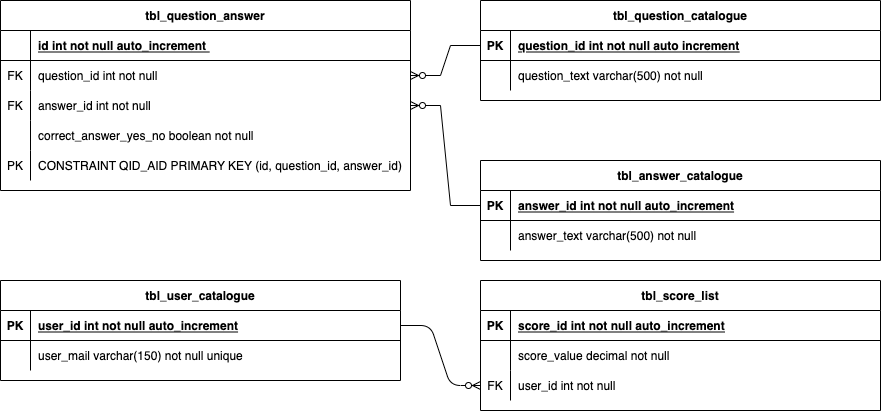

The diagram above was exported from draw.io. Its source (the exported page's mxGraphModel, read from the mxfile embedded in the PNG):
<mxGraphModel dx="996" dy="568" grid="1" gridSize="10" guides="1" tooltips="1" connect="1" arrows="1" fold="1" page="1" pageScale="1" pageWidth="1169" pageHeight="827" math="0" shadow="0" extFonts="Permanent Marker^https://fonts.googleapis.com/css?family=Permanent+Marker">
  <root>
    <mxCell id="0" />
    <mxCell id="1" parent="0" />
    <mxCell id="C-vyLk0tnHw3VtMMgP7b-2" value="tbl_answer_catalogue" style="shape=table;startSize=30;container=1;collapsible=1;childLayout=tableLayout;fixedRows=1;rowLines=0;fontStyle=1;align=center;resizeLast=1;" parent="1" vertex="1">
      <mxGeometry x="600" y="200" width="400" height="100" as="geometry">
        <mxRectangle x="480" y="200" width="160" height="30" as="alternateBounds" />
      </mxGeometry>
    </mxCell>
    <mxCell id="C-vyLk0tnHw3VtMMgP7b-3" value="" style="shape=partialRectangle;collapsible=0;dropTarget=0;pointerEvents=0;fillColor=none;points=[[0,0.5],[1,0.5]];portConstraint=eastwest;top=0;left=0;right=0;bottom=1;" parent="C-vyLk0tnHw3VtMMgP7b-2" vertex="1">
      <mxGeometry y="30" width="400" height="30" as="geometry" />
    </mxCell>
    <mxCell id="C-vyLk0tnHw3VtMMgP7b-4" value="PK" style="shape=partialRectangle;overflow=hidden;connectable=0;fillColor=none;top=0;left=0;bottom=0;right=0;fontStyle=1;" parent="C-vyLk0tnHw3VtMMgP7b-3" vertex="1">
      <mxGeometry width="30" height="30" as="geometry">
        <mxRectangle width="30" height="30" as="alternateBounds" />
      </mxGeometry>
    </mxCell>
    <mxCell id="C-vyLk0tnHw3VtMMgP7b-5" value="answer_id int not null auto_increment" style="shape=partialRectangle;overflow=hidden;connectable=0;fillColor=none;top=0;left=0;bottom=0;right=0;align=left;spacingLeft=6;fontStyle=5;" parent="C-vyLk0tnHw3VtMMgP7b-3" vertex="1">
      <mxGeometry x="30" width="370" height="30" as="geometry">
        <mxRectangle width="370" height="30" as="alternateBounds" />
      </mxGeometry>
    </mxCell>
    <mxCell id="C-vyLk0tnHw3VtMMgP7b-6" value="" style="shape=partialRectangle;collapsible=0;dropTarget=0;pointerEvents=0;fillColor=none;points=[[0,0.5],[1,0.5]];portConstraint=eastwest;top=0;left=0;right=0;bottom=0;" parent="C-vyLk0tnHw3VtMMgP7b-2" vertex="1">
      <mxGeometry y="60" width="400" height="30" as="geometry" />
    </mxCell>
    <mxCell id="C-vyLk0tnHw3VtMMgP7b-7" value="" style="shape=partialRectangle;overflow=hidden;connectable=0;fillColor=none;top=0;left=0;bottom=0;right=0;" parent="C-vyLk0tnHw3VtMMgP7b-6" vertex="1">
      <mxGeometry width="30" height="30" as="geometry">
        <mxRectangle width="30" height="30" as="alternateBounds" />
      </mxGeometry>
    </mxCell>
    <mxCell id="C-vyLk0tnHw3VtMMgP7b-8" value="answer_text varchar(500) not null" style="shape=partialRectangle;overflow=hidden;connectable=0;fillColor=none;top=0;left=0;bottom=0;right=0;align=left;spacingLeft=6;" parent="C-vyLk0tnHw3VtMMgP7b-6" vertex="1">
      <mxGeometry x="30" width="370" height="30" as="geometry">
        <mxRectangle width="370" height="30" as="alternateBounds" />
      </mxGeometry>
    </mxCell>
    <mxCell id="C-vyLk0tnHw3VtMMgP7b-13" value="tbl_user_catalogue" style="shape=table;startSize=30;container=1;collapsible=1;childLayout=tableLayout;fixedRows=1;rowLines=0;fontStyle=1;align=center;resizeLast=1;" parent="1" vertex="1">
      <mxGeometry x="120" y="320" width="400" height="100" as="geometry">
        <mxRectangle x="480" y="360" width="140" height="30" as="alternateBounds" />
      </mxGeometry>
    </mxCell>
    <mxCell id="C-vyLk0tnHw3VtMMgP7b-14" value="" style="shape=partialRectangle;collapsible=0;dropTarget=0;pointerEvents=0;fillColor=none;points=[[0,0.5],[1,0.5]];portConstraint=eastwest;top=0;left=0;right=0;bottom=1;" parent="C-vyLk0tnHw3VtMMgP7b-13" vertex="1">
      <mxGeometry y="30" width="400" height="30" as="geometry" />
    </mxCell>
    <mxCell id="C-vyLk0tnHw3VtMMgP7b-15" value="PK" style="shape=partialRectangle;overflow=hidden;connectable=0;fillColor=none;top=0;left=0;bottom=0;right=0;fontStyle=1;" parent="C-vyLk0tnHw3VtMMgP7b-14" vertex="1">
      <mxGeometry width="30" height="30" as="geometry">
        <mxRectangle width="30" height="30" as="alternateBounds" />
      </mxGeometry>
    </mxCell>
    <mxCell id="C-vyLk0tnHw3VtMMgP7b-16" value="user_id int not null auto_increment" style="shape=partialRectangle;overflow=hidden;connectable=0;fillColor=none;top=0;left=0;bottom=0;right=0;align=left;spacingLeft=6;fontStyle=5;" parent="C-vyLk0tnHw3VtMMgP7b-14" vertex="1">
      <mxGeometry x="30" width="370" height="30" as="geometry">
        <mxRectangle width="370" height="30" as="alternateBounds" />
      </mxGeometry>
    </mxCell>
    <mxCell id="4HxXbzMr_cQVbsdSwkxl-21" style="shape=partialRectangle;collapsible=0;dropTarget=0;pointerEvents=0;fillColor=none;points=[[0,0.5],[1,0.5]];portConstraint=eastwest;top=0;left=0;right=0;bottom=0;" vertex="1" parent="C-vyLk0tnHw3VtMMgP7b-13">
      <mxGeometry y="60" width="400" height="30" as="geometry" />
    </mxCell>
    <mxCell id="4HxXbzMr_cQVbsdSwkxl-22" style="shape=partialRectangle;overflow=hidden;connectable=0;fillColor=none;top=0;left=0;bottom=0;right=0;" vertex="1" parent="4HxXbzMr_cQVbsdSwkxl-21">
      <mxGeometry width="30" height="30" as="geometry">
        <mxRectangle width="30" height="30" as="alternateBounds" />
      </mxGeometry>
    </mxCell>
    <mxCell id="4HxXbzMr_cQVbsdSwkxl-23" value="user_mail varchar(150) not null unique" style="shape=partialRectangle;overflow=hidden;connectable=0;fillColor=none;top=0;left=0;bottom=0;right=0;align=left;spacingLeft=6;" vertex="1" parent="4HxXbzMr_cQVbsdSwkxl-21">
      <mxGeometry x="30" width="370" height="30" as="geometry">
        <mxRectangle width="370" height="30" as="alternateBounds" />
      </mxGeometry>
    </mxCell>
    <mxCell id="C-vyLk0tnHw3VtMMgP7b-23" value="tbl_question_catalogue" style="shape=table;startSize=30;container=1;collapsible=1;childLayout=tableLayout;fixedRows=1;rowLines=0;fontStyle=1;align=center;resizeLast=1;" parent="1" vertex="1">
      <mxGeometry x="600" y="40" width="400" height="100" as="geometry" />
    </mxCell>
    <mxCell id="C-vyLk0tnHw3VtMMgP7b-24" value="" style="shape=partialRectangle;collapsible=0;dropTarget=0;pointerEvents=0;fillColor=none;points=[[0,0.5],[1,0.5]];portConstraint=eastwest;top=0;left=0;right=0;bottom=1;" parent="C-vyLk0tnHw3VtMMgP7b-23" vertex="1">
      <mxGeometry y="30" width="400" height="30" as="geometry" />
    </mxCell>
    <mxCell id="C-vyLk0tnHw3VtMMgP7b-25" value="PK" style="shape=partialRectangle;overflow=hidden;connectable=0;fillColor=none;top=0;left=0;bottom=0;right=0;fontStyle=1;" parent="C-vyLk0tnHw3VtMMgP7b-24" vertex="1">
      <mxGeometry width="30" height="30" as="geometry">
        <mxRectangle width="30" height="30" as="alternateBounds" />
      </mxGeometry>
    </mxCell>
    <mxCell id="C-vyLk0tnHw3VtMMgP7b-26" value="question_id int not null auto increment" style="shape=partialRectangle;overflow=hidden;connectable=0;fillColor=none;top=0;left=0;bottom=0;right=0;align=left;spacingLeft=6;fontStyle=5;" parent="C-vyLk0tnHw3VtMMgP7b-24" vertex="1">
      <mxGeometry x="30" width="370" height="30" as="geometry">
        <mxRectangle width="370" height="30" as="alternateBounds" />
      </mxGeometry>
    </mxCell>
    <mxCell id="C-vyLk0tnHw3VtMMgP7b-27" value="" style="shape=partialRectangle;collapsible=0;dropTarget=0;pointerEvents=0;fillColor=none;points=[[0,0.5],[1,0.5]];portConstraint=eastwest;top=0;left=0;right=0;bottom=0;" parent="C-vyLk0tnHw3VtMMgP7b-23" vertex="1">
      <mxGeometry y="60" width="400" height="30" as="geometry" />
    </mxCell>
    <mxCell id="C-vyLk0tnHw3VtMMgP7b-28" value="" style="shape=partialRectangle;overflow=hidden;connectable=0;fillColor=none;top=0;left=0;bottom=0;right=0;" parent="C-vyLk0tnHw3VtMMgP7b-27" vertex="1">
      <mxGeometry width="30" height="30" as="geometry">
        <mxRectangle width="30" height="30" as="alternateBounds" />
      </mxGeometry>
    </mxCell>
    <mxCell id="C-vyLk0tnHw3VtMMgP7b-29" value="question_text varchar(500) not null" style="shape=partialRectangle;overflow=hidden;connectable=0;fillColor=none;top=0;left=0;bottom=0;right=0;align=left;spacingLeft=6;" parent="C-vyLk0tnHw3VtMMgP7b-27" vertex="1">
      <mxGeometry x="30" width="370" height="30" as="geometry">
        <mxRectangle width="370" height="30" as="alternateBounds" />
      </mxGeometry>
    </mxCell>
    <object label="tbl_score_list" id="YikyQNhUyr3cLHGwe28r-1">
      <mxCell style="shape=table;startSize=30;container=1;collapsible=1;childLayout=tableLayout;fixedRows=1;rowLines=0;fontStyle=1;align=center;resizeLast=1;columnLines=1;sketch=0;rounded=0;shadow=0;" parent="1" vertex="1">
        <mxGeometry x="600" y="320" width="400" height="130" as="geometry">
          <mxRectangle x="480" y="520" width="110" height="30" as="alternateBounds" />
        </mxGeometry>
      </mxCell>
    </object>
    <mxCell id="YikyQNhUyr3cLHGwe28r-2" value="" style="shape=partialRectangle;collapsible=0;dropTarget=0;pointerEvents=0;fillColor=none;points=[[0,0.5],[1,0.5]];portConstraint=eastwest;top=0;left=0;right=0;bottom=1;" parent="YikyQNhUyr3cLHGwe28r-1" vertex="1">
      <mxGeometry y="30" width="400" height="30" as="geometry" />
    </mxCell>
    <mxCell id="YikyQNhUyr3cLHGwe28r-3" value="PK" style="shape=partialRectangle;overflow=hidden;connectable=0;fillColor=none;top=0;left=0;bottom=0;right=0;fontStyle=1;" parent="YikyQNhUyr3cLHGwe28r-2" vertex="1">
      <mxGeometry width="30" height="30" as="geometry">
        <mxRectangle width="30" height="30" as="alternateBounds" />
      </mxGeometry>
    </mxCell>
    <mxCell id="YikyQNhUyr3cLHGwe28r-4" value="score_id int not null auto_increment" style="shape=partialRectangle;overflow=hidden;connectable=0;fillColor=none;top=0;left=0;bottom=0;right=0;align=left;spacingLeft=6;fontStyle=5;" parent="YikyQNhUyr3cLHGwe28r-2" vertex="1">
      <mxGeometry x="30" width="370" height="30" as="geometry">
        <mxRectangle width="370" height="30" as="alternateBounds" />
      </mxGeometry>
    </mxCell>
    <mxCell id="YikyQNhUyr3cLHGwe28r-5" value="" style="shape=partialRectangle;collapsible=0;dropTarget=0;pointerEvents=0;fillColor=none;points=[[0,0.5],[1,0.5]];portConstraint=eastwest;top=0;left=0;right=0;bottom=0;" parent="YikyQNhUyr3cLHGwe28r-1" vertex="1">
      <mxGeometry y="60" width="400" height="30" as="geometry" />
    </mxCell>
    <mxCell id="YikyQNhUyr3cLHGwe28r-6" value="" style="shape=partialRectangle;overflow=hidden;connectable=0;fillColor=none;top=0;left=0;bottom=0;right=0;" parent="YikyQNhUyr3cLHGwe28r-5" vertex="1">
      <mxGeometry width="30" height="30" as="geometry">
        <mxRectangle width="30" height="30" as="alternateBounds" />
      </mxGeometry>
    </mxCell>
    <mxCell id="YikyQNhUyr3cLHGwe28r-7" value="score_value decimal not null" style="shape=partialRectangle;overflow=hidden;connectable=0;fillColor=none;top=0;left=0;bottom=0;right=0;align=left;spacingLeft=6;" parent="YikyQNhUyr3cLHGwe28r-5" vertex="1">
      <mxGeometry x="30" width="370" height="30" as="geometry">
        <mxRectangle width="370" height="30" as="alternateBounds" />
      </mxGeometry>
    </mxCell>
    <mxCell id="4HxXbzMr_cQVbsdSwkxl-18" style="shape=partialRectangle;collapsible=0;dropTarget=0;pointerEvents=0;fillColor=none;points=[[0,0.5],[1,0.5]];portConstraint=eastwest;top=0;left=0;right=0;bottom=0;" vertex="1" parent="YikyQNhUyr3cLHGwe28r-1">
      <mxGeometry y="90" width="400" height="30" as="geometry" />
    </mxCell>
    <mxCell id="4HxXbzMr_cQVbsdSwkxl-19" value="FK" style="shape=partialRectangle;overflow=hidden;connectable=0;fillColor=none;top=0;left=0;bottom=0;right=0;" vertex="1" parent="4HxXbzMr_cQVbsdSwkxl-18">
      <mxGeometry width="30" height="30" as="geometry">
        <mxRectangle width="30" height="30" as="alternateBounds" />
      </mxGeometry>
    </mxCell>
    <mxCell id="4HxXbzMr_cQVbsdSwkxl-20" value="user_id int not null" style="shape=partialRectangle;overflow=hidden;connectable=0;fillColor=none;top=0;left=0;bottom=0;right=0;align=left;spacingLeft=6;" vertex="1" parent="4HxXbzMr_cQVbsdSwkxl-18">
      <mxGeometry x="30" width="370" height="30" as="geometry">
        <mxRectangle width="370" height="30" as="alternateBounds" />
      </mxGeometry>
    </mxCell>
    <mxCell id="4HxXbzMr_cQVbsdSwkxl-1" value="tbl_question_answer" style="shape=table;startSize=30;container=1;collapsible=1;childLayout=tableLayout;fixedRows=1;rowLines=0;fontStyle=1;align=center;resizeLast=1;" vertex="1" parent="1">
      <mxGeometry x="120" y="40" width="410" height="190" as="geometry" />
    </mxCell>
    <mxCell id="4HxXbzMr_cQVbsdSwkxl-2" value="" style="shape=partialRectangle;collapsible=0;dropTarget=0;pointerEvents=0;fillColor=none;top=0;left=0;bottom=1;right=0;points=[[0,0.5],[1,0.5]];portConstraint=eastwest;" vertex="1" parent="4HxXbzMr_cQVbsdSwkxl-1">
      <mxGeometry y="30" width="410" height="30" as="geometry" />
    </mxCell>
    <mxCell id="4HxXbzMr_cQVbsdSwkxl-3" value="" style="shape=partialRectangle;connectable=0;fillColor=none;top=0;left=0;bottom=0;right=0;fontStyle=1;overflow=hidden;" vertex="1" parent="4HxXbzMr_cQVbsdSwkxl-2">
      <mxGeometry width="30" height="30" as="geometry">
        <mxRectangle width="30" height="30" as="alternateBounds" />
      </mxGeometry>
    </mxCell>
    <mxCell id="4HxXbzMr_cQVbsdSwkxl-4" value="id int not null auto_increment " style="shape=partialRectangle;connectable=0;fillColor=none;top=0;left=0;bottom=0;right=0;align=left;spacingLeft=6;fontStyle=5;overflow=hidden;" vertex="1" parent="4HxXbzMr_cQVbsdSwkxl-2">
      <mxGeometry x="30" width="380" height="30" as="geometry">
        <mxRectangle width="380" height="30" as="alternateBounds" />
      </mxGeometry>
    </mxCell>
    <mxCell id="4HxXbzMr_cQVbsdSwkxl-5" value="" style="shape=partialRectangle;collapsible=0;dropTarget=0;pointerEvents=0;fillColor=none;top=0;left=0;bottom=0;right=0;points=[[0,0.5],[1,0.5]];portConstraint=eastwest;" vertex="1" parent="4HxXbzMr_cQVbsdSwkxl-1">
      <mxGeometry y="60" width="410" height="30" as="geometry" />
    </mxCell>
    <mxCell id="4HxXbzMr_cQVbsdSwkxl-6" value="FK" style="shape=partialRectangle;connectable=0;fillColor=none;top=0;left=0;bottom=0;right=0;editable=1;overflow=hidden;" vertex="1" parent="4HxXbzMr_cQVbsdSwkxl-5">
      <mxGeometry width="30" height="30" as="geometry">
        <mxRectangle width="30" height="30" as="alternateBounds" />
      </mxGeometry>
    </mxCell>
    <mxCell id="4HxXbzMr_cQVbsdSwkxl-7" value="question_id int not null" style="shape=partialRectangle;connectable=0;fillColor=none;top=0;left=0;bottom=0;right=0;align=left;spacingLeft=6;overflow=hidden;" vertex="1" parent="4HxXbzMr_cQVbsdSwkxl-5">
      <mxGeometry x="30" width="380" height="30" as="geometry">
        <mxRectangle width="380" height="30" as="alternateBounds" />
      </mxGeometry>
    </mxCell>
    <mxCell id="4HxXbzMr_cQVbsdSwkxl-8" value="" style="shape=partialRectangle;collapsible=0;dropTarget=0;pointerEvents=0;fillColor=none;top=0;left=0;bottom=0;right=0;points=[[0,0.5],[1,0.5]];portConstraint=eastwest;" vertex="1" parent="4HxXbzMr_cQVbsdSwkxl-1">
      <mxGeometry y="90" width="410" height="30" as="geometry" />
    </mxCell>
    <mxCell id="4HxXbzMr_cQVbsdSwkxl-9" value="FK" style="shape=partialRectangle;connectable=0;fillColor=none;top=0;left=0;bottom=0;right=0;editable=1;overflow=hidden;" vertex="1" parent="4HxXbzMr_cQVbsdSwkxl-8">
      <mxGeometry width="30" height="30" as="geometry">
        <mxRectangle width="30" height="30" as="alternateBounds" />
      </mxGeometry>
    </mxCell>
    <mxCell id="4HxXbzMr_cQVbsdSwkxl-10" value="answer_id int not null" style="shape=partialRectangle;connectable=0;fillColor=none;top=0;left=0;bottom=0;right=0;align=left;spacingLeft=6;overflow=hidden;" vertex="1" parent="4HxXbzMr_cQVbsdSwkxl-8">
      <mxGeometry x="30" width="380" height="30" as="geometry">
        <mxRectangle width="380" height="30" as="alternateBounds" />
      </mxGeometry>
    </mxCell>
    <mxCell id="4HxXbzMr_cQVbsdSwkxl-11" value="" style="shape=partialRectangle;collapsible=0;dropTarget=0;pointerEvents=0;fillColor=none;top=0;left=0;bottom=0;right=0;points=[[0,0.5],[1,0.5]];portConstraint=eastwest;" vertex="1" parent="4HxXbzMr_cQVbsdSwkxl-1">
      <mxGeometry y="120" width="410" height="30" as="geometry" />
    </mxCell>
    <mxCell id="4HxXbzMr_cQVbsdSwkxl-12" value="" style="shape=partialRectangle;connectable=0;fillColor=none;top=0;left=0;bottom=0;right=0;editable=1;overflow=hidden;" vertex="1" parent="4HxXbzMr_cQVbsdSwkxl-11">
      <mxGeometry width="30" height="30" as="geometry">
        <mxRectangle width="30" height="30" as="alternateBounds" />
      </mxGeometry>
    </mxCell>
    <mxCell id="4HxXbzMr_cQVbsdSwkxl-13" value="correct_answer_yes_no boolean not null" style="shape=partialRectangle;connectable=0;fillColor=none;top=0;left=0;bottom=0;right=0;align=left;spacingLeft=6;overflow=hidden;" vertex="1" parent="4HxXbzMr_cQVbsdSwkxl-11">
      <mxGeometry x="30" width="380" height="30" as="geometry">
        <mxRectangle width="380" height="30" as="alternateBounds" />
      </mxGeometry>
    </mxCell>
    <mxCell id="4HxXbzMr_cQVbsdSwkxl-30" style="shape=partialRectangle;collapsible=0;dropTarget=0;pointerEvents=0;fillColor=none;top=0;left=0;bottom=0;right=0;points=[[0,0.5],[1,0.5]];portConstraint=eastwest;" vertex="1" parent="4HxXbzMr_cQVbsdSwkxl-1">
      <mxGeometry y="150" width="410" height="30" as="geometry" />
    </mxCell>
    <mxCell id="4HxXbzMr_cQVbsdSwkxl-31" value="PK" style="shape=partialRectangle;connectable=0;fillColor=none;top=0;left=0;bottom=0;right=0;editable=1;overflow=hidden;" vertex="1" parent="4HxXbzMr_cQVbsdSwkxl-30">
      <mxGeometry width="30" height="30" as="geometry">
        <mxRectangle width="30" height="30" as="alternateBounds" />
      </mxGeometry>
    </mxCell>
    <mxCell id="4HxXbzMr_cQVbsdSwkxl-32" value="CONSTRAINT QID_AID PRIMARY KEY (id, question_id, answer_id)" style="shape=partialRectangle;connectable=0;fillColor=none;top=0;left=0;bottom=0;right=0;align=left;spacingLeft=6;overflow=hidden;" vertex="1" parent="4HxXbzMr_cQVbsdSwkxl-30">
      <mxGeometry x="30" width="380" height="30" as="geometry">
        <mxRectangle width="380" height="30" as="alternateBounds" />
      </mxGeometry>
    </mxCell>
    <mxCell id="4HxXbzMr_cQVbsdSwkxl-33" value="" style="edgeStyle=entityRelationEdgeStyle;fontSize=12;html=1;endArrow=ERzeroToMany;endFill=1;rounded=0;" edge="1" parent="1" source="C-vyLk0tnHw3VtMMgP7b-24" target="4HxXbzMr_cQVbsdSwkxl-5">
      <mxGeometry width="100" height="100" relative="1" as="geometry">
        <mxPoint x="460" y="350" as="sourcePoint" />
        <mxPoint x="560" y="250" as="targetPoint" />
      </mxGeometry>
    </mxCell>
    <mxCell id="4HxXbzMr_cQVbsdSwkxl-34" value="" style="edgeStyle=entityRelationEdgeStyle;fontSize=12;html=1;endArrow=ERzeroToMany;endFill=1;rounded=0;exitX=0;exitY=0.5;exitDx=0;exitDy=0;" edge="1" parent="1" source="C-vyLk0tnHw3VtMMgP7b-3" target="4HxXbzMr_cQVbsdSwkxl-8">
      <mxGeometry width="100" height="100" relative="1" as="geometry">
        <mxPoint x="370" y="380" as="sourcePoint" />
        <mxPoint x="470" y="280" as="targetPoint" />
      </mxGeometry>
    </mxCell>
    <mxCell id="4HxXbzMr_cQVbsdSwkxl-38" value="" style="edgeStyle=entityRelationEdgeStyle;fontSize=12;html=1;endArrow=ERzeroToMany;endFill=1;rounded=1;sketch=0;curved=0;exitX=1;exitY=0.5;exitDx=0;exitDy=0;entryX=0;entryY=0.5;entryDx=0;entryDy=0;" edge="1" parent="1" source="C-vyLk0tnHw3VtMMgP7b-14" target="4HxXbzMr_cQVbsdSwkxl-18">
      <mxGeometry width="100" height="100" relative="1" as="geometry">
        <mxPoint x="350" y="550" as="sourcePoint" />
        <mxPoint x="450" y="450" as="targetPoint" />
      </mxGeometry>
    </mxCell>
  </root>
</mxGraphModel>